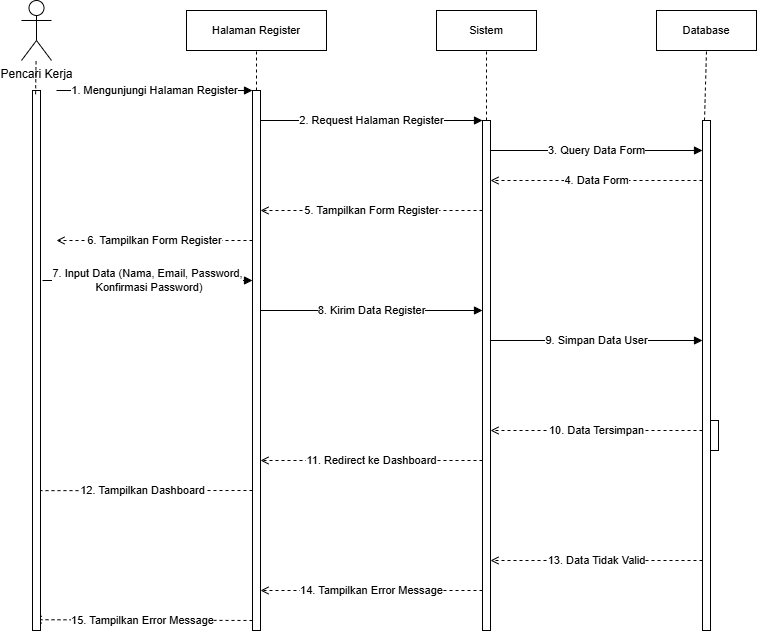

The diagram above was exported from draw.io. Its source (the exported page's mxGraphModel, read from the mxfile embedded in the PNG):
<mxGraphModel dx="774" dy="370" grid="1" gridSize="10" guides="1" tooltips="1" connect="1" arrows="1" fold="1" page="1" pageScale="1" pageWidth="850" pageHeight="1100" math="0" shadow="0">
  <root>
    <mxCell id="0" />
    <mxCell id="1" parent="0" />
    <mxCell id="ta41_-DzboSBnuWsSdYc-14" parent="1" style="rounded=0;whiteSpace=wrap;html=1;fillColor=#FFFFFF;strokeColor=#000000;fontColor=#000000;fontSize=11;verticalAlign=middle;align=center;" value="Halaman Register" vertex="1">
      <mxGeometry height="40" width="140" x="250" y="40" as="geometry" />
    </mxCell>
    <mxCell id="ta41_-DzboSBnuWsSdYc-15" parent="1" style="rounded=0;whiteSpace=wrap;html=1;fillColor=#FFFFFF;strokeColor=#000000;fontColor=#000000;fontSize=11;verticalAlign=middle;align=center;" value="Sistem" vertex="1">
      <mxGeometry height="40" width="100" x="500" y="40" as="geometry" />
    </mxCell>
    <mxCell id="ta41_-DzboSBnuWsSdYc-16" parent="1" style="rounded=0;whiteSpace=wrap;html=1;fillColor=#FFFFFF;strokeColor=#000000;fontColor=#000000;fontSize=11;verticalAlign=middle;align=center;" value="Database" vertex="1">
      <mxGeometry height="40" width="100" x="720" y="40" as="geometry" />
    </mxCell>
    <mxCell id="ta41_-DzboSBnuWsSdYc-21" parent="1" style="html=1;strokeColor=#000000;fillColor=#FFFFFF;strokeWidth=1;" value="" vertex="1">
      <mxGeometry height="540" width="8" x="316" y="120" as="geometry" />
    </mxCell>
    <mxCell id="ta41_-DzboSBnuWsSdYc-22" parent="1" style="html=1;strokeColor=#000000;fillColor=#FFFFFF;strokeWidth=1;" value="" vertex="1">
      <mxGeometry height="510" width="8" x="546" y="150" as="geometry" />
    </mxCell>
    <mxCell id="ta41_-DzboSBnuWsSdYc-23" parent="1" style="html=1;strokeColor=#000000;fillColor=#FFFFFF;strokeWidth=1;" value="" vertex="1">
      <mxGeometry height="510" width="8" x="766" y="150" as="geometry" />
    </mxCell>
    <mxCell id="ta41_-DzboSBnuWsSdYc-24" edge="1" parent="1" style="html=1;strokeColor=#000000;strokeWidth=1;fontSize=11;fontColor=#000000;endArrow=block;endFill=1;" value="1. Mengunjungi Halaman Register">
      <mxGeometry relative="1" as="geometry">
        <mxPoint x="120" y="120" as="sourcePoint" />
        <mxPoint x="316" y="120" as="targetPoint" />
      </mxGeometry>
    </mxCell>
    <mxCell id="ta41_-DzboSBnuWsSdYc-25" edge="1" parent="1" style="html=1;strokeColor=#000000;strokeWidth=1;fontSize=11;fontColor=#000000;endArrow=block;endFill=1;" value="2. Request Halaman Register">
      <mxGeometry relative="1" as="geometry">
        <mxPoint x="324" y="150" as="sourcePoint" />
        <mxPoint x="546" y="150" as="targetPoint" />
      </mxGeometry>
    </mxCell>
    <mxCell id="ta41_-DzboSBnuWsSdYc-26" edge="1" parent="1" style="html=1;strokeColor=#000000;strokeWidth=1;fontSize=11;fontColor=#000000;endArrow=block;endFill=1;" value="3. Query Data Form">
      <mxGeometry relative="1" as="geometry">
        <mxPoint x="554" y="180" as="sourcePoint" />
        <mxPoint x="766" y="180" as="targetPoint" />
      </mxGeometry>
    </mxCell>
    <mxCell id="ta41_-DzboSBnuWsSdYc-27" edge="1" parent="1" style="html=1;strokeColor=#000000;strokeWidth=1;fontSize=11;fontColor=#000000;endArrow=open;endFill=0;dashed=1;" value="4. Data Form">
      <mxGeometry relative="1" as="geometry">
        <mxPoint x="766" y="210" as="sourcePoint" />
        <mxPoint x="554" y="210" as="targetPoint" />
      </mxGeometry>
    </mxCell>
    <mxCell id="ta41_-DzboSBnuWsSdYc-28" edge="1" parent="1" style="html=1;strokeColor=#000000;strokeWidth=1;fontSize=11;fontColor=#000000;endArrow=open;endFill=0;dashed=1;" value="5. Tampilkan Form Register">
      <mxGeometry relative="1" as="geometry">
        <mxPoint x="546" y="240" as="sourcePoint" />
        <mxPoint x="324" y="240" as="targetPoint" />
      </mxGeometry>
    </mxCell>
    <mxCell id="ta41_-DzboSBnuWsSdYc-29" edge="1" parent="1" style="html=1;strokeColor=#000000;strokeWidth=1;fontSize=11;fontColor=#000000;endArrow=open;endFill=0;dashed=1;" value="6. Tampilkan Form Register">
      <mxGeometry relative="1" as="geometry">
        <mxPoint x="316" y="270" as="sourcePoint" />
        <mxPoint x="120" y="270" as="targetPoint" />
      </mxGeometry>
    </mxCell>
    <mxCell id="ta41_-DzboSBnuWsSdYc-30" edge="1" parent="1" style="html=1;strokeColor=#000000;strokeWidth=1;fontSize=11;fontColor=#000000;endArrow=block;endFill=1;" value="7. Input Data (Nama, Email, Password,&lt;div&gt;&amp;nbsp;Konfirmasi Password)&lt;/div&gt;">
      <mxGeometry relative="1" as="geometry">
        <mxPoint x="106" y="310" as="sourcePoint" />
        <mxPoint x="316" y="310" as="targetPoint" />
      </mxGeometry>
    </mxCell>
    <mxCell id="ta41_-DzboSBnuWsSdYc-31" edge="1" parent="1" style="html=1;strokeColor=#000000;strokeWidth=1;fontSize=11;fontColor=#000000;endArrow=block;endFill=1;" value="8. Kirim Data Register">
      <mxGeometry relative="1" as="geometry">
        <mxPoint x="324" y="340" as="sourcePoint" />
        <mxPoint x="546" y="340" as="targetPoint" />
      </mxGeometry>
    </mxCell>
    <mxCell id="ta41_-DzboSBnuWsSdYc-32" edge="1" parent="1" style="html=1;strokeColor=#000000;strokeWidth=1;fontSize=11;fontColor=#000000;endArrow=block;endFill=1;" value="9. Simpan Data User">
      <mxGeometry relative="1" as="geometry">
        <mxPoint x="554" y="370" as="sourcePoint" />
        <mxPoint x="766" y="370" as="targetPoint" />
      </mxGeometry>
    </mxCell>
    <mxCell id="ta41_-DzboSBnuWsSdYc-36" edge="1" parent="1" style="html=1;strokeColor=#000000;strokeWidth=1;fontSize=11;fontColor=#000000;endArrow=open;endFill=0;dashed=1;" value="10. Data Tersimpan">
      <mxGeometry relative="1" as="geometry">
        <mxPoint x="766" y="460" as="sourcePoint" />
        <mxPoint x="554" y="460" as="targetPoint" />
      </mxGeometry>
    </mxCell>
    <mxCell id="ta41_-DzboSBnuWsSdYc-37" edge="1" parent="1" style="html=1;strokeColor=#000000;strokeWidth=1;fontSize=11;fontColor=#000000;endArrow=open;endFill=0;dashed=1;" value="11. Redirect ke Dashboard">
      <mxGeometry relative="1" as="geometry">
        <mxPoint x="546" y="490" as="sourcePoint" />
        <mxPoint x="324" y="490" as="targetPoint" />
      </mxGeometry>
    </mxCell>
    <mxCell id="ta41_-DzboSBnuWsSdYc-38" edge="1" parent="1" style="html=1;strokeColor=#000000;strokeWidth=1;fontSize=11;fontColor=#000000;endArrow=open;endFill=0;dashed=1;entryX=-0.051;entryY=0.741;entryDx=0;entryDy=0;entryPerimeter=0;" target="ta41_-DzboSBnuWsSdYc-46" value="12. Tampilkan Dashboard">
      <mxGeometry relative="1" as="geometry">
        <mxPoint x="316" y="520" as="sourcePoint" />
        <mxPoint x="120" y="520" as="targetPoint" />
      </mxGeometry>
    </mxCell>
    <mxCell id="ta41_-DzboSBnuWsSdYc-41" edge="1" parent="1" style="html=1;strokeColor=#000000;strokeWidth=1;fontSize=11;fontColor=#000000;endArrow=open;endFill=0;dashed=1;" value="13. Data Tidak Valid">
      <mxGeometry relative="1" as="geometry">
        <mxPoint x="766" y="590" as="sourcePoint" />
        <mxPoint x="554" y="590" as="targetPoint" />
      </mxGeometry>
    </mxCell>
    <mxCell id="ta41_-DzboSBnuWsSdYc-42" edge="1" parent="1" style="html=1;strokeColor=#000000;strokeWidth=1;fontSize=11;fontColor=#000000;endArrow=open;endFill=0;dashed=1;" value="14. Tampilkan Error Message">
      <mxGeometry relative="1" as="geometry">
        <mxPoint x="546" y="620" as="sourcePoint" />
        <mxPoint x="324" y="620" as="targetPoint" />
      </mxGeometry>
    </mxCell>
    <mxCell id="ta41_-DzboSBnuWsSdYc-43" edge="1" parent="1" style="html=1;strokeColor=#000000;strokeWidth=1;fontSize=11;fontColor=#000000;endArrow=open;endFill=0;dashed=1;entryX=0.134;entryY=0.98;entryDx=0;entryDy=0;entryPerimeter=0;" target="ta41_-DzboSBnuWsSdYc-46" value="15. Tampilkan Error Message">
      <mxGeometry relative="1" as="geometry">
        <mxPoint x="316" y="650" as="sourcePoint" />
        <mxPoint x="90" y="650" as="targetPoint" />
      </mxGeometry>
    </mxCell>
    <mxCell id="ta41_-DzboSBnuWsSdYc-45" parent="1" style="shape=umlActor;verticalLabelPosition=bottom;verticalAlign=top;html=1;outlineConnect=0;" value="Pencari Kerja" vertex="1">
      <mxGeometry height="60" width="30" x="85" y="30" as="geometry" />
    </mxCell>
    <mxCell id="ta41_-DzboSBnuWsSdYc-46" parent="1" style="html=1;strokeColor=#000000;fillColor=#FFFFFF;strokeWidth=1;" value="" vertex="1">
      <mxGeometry height="540" width="8" x="96" y="120" as="geometry" />
    </mxCell>
    <mxCell id="ta41_-DzboSBnuWsSdYc-49" edge="1" parent="1" source="ta41_-DzboSBnuWsSdYc-46" style="endArrow=none;dashed=1;html=1;rounded=0;exitX=0.386;exitY=0.007;exitDx=0;exitDy=0;exitPerimeter=0;" target="ta41_-DzboSBnuWsSdYc-45" value="">
      <mxGeometry height="50" relative="1" width="50" as="geometry">
        <mxPoint x="250" y="170" as="sourcePoint" />
        <mxPoint x="300" y="120" as="targetPoint" />
      </mxGeometry>
    </mxCell>
    <mxCell id="ta41_-DzboSBnuWsSdYc-50" edge="1" parent="1" style="endArrow=none;dashed=1;html=1;rounded=0;entryX=0.5;entryY=1;entryDx=0;entryDy=0;" target="ta41_-DzboSBnuWsSdYc-14" value="">
      <mxGeometry height="50" relative="1" width="50" as="geometry">
        <mxPoint x="320" y="120" as="sourcePoint" />
        <mxPoint x="430" y="120" as="targetPoint" />
      </mxGeometry>
    </mxCell>
    <mxCell id="ta41_-DzboSBnuWsSdYc-51" edge="1" parent="1" style="endArrow=none;dashed=1;html=1;rounded=0;entryX=0.5;entryY=1;entryDx=0;entryDy=0;" target="ta41_-DzboSBnuWsSdYc-15" value="">
      <mxGeometry height="50" relative="1" width="50" as="geometry">
        <mxPoint x="550" y="150" as="sourcePoint" />
        <mxPoint x="450" y="90" as="targetPoint" />
      </mxGeometry>
    </mxCell>
    <mxCell id="ta41_-DzboSBnuWsSdYc-52" edge="1" parent="1" source="ta41_-DzboSBnuWsSdYc-23" style="endArrow=none;dashed=1;html=1;rounded=0;entryX=0.5;entryY=1;entryDx=0;entryDy=0;exitX=0.25;exitY=0;exitDx=0;exitDy=0;" target="ta41_-DzboSBnuWsSdYc-16" value="">
      <mxGeometry height="50" relative="1" width="50" as="geometry">
        <mxPoint x="760" y="170" as="sourcePoint" />
        <mxPoint x="760" y="100" as="targetPoint" />
      </mxGeometry>
    </mxCell>
    <mxCell id="ta41_-DzboSBnuWsSdYc-54" parent="1" style="html=1;strokeColor=#000000;fillColor=#FFFFFF;strokeWidth=1;" value="" vertex="1">
      <mxGeometry height="30" width="8" x="774" y="450" as="geometry" />
    </mxCell>
  </root>
</mxGraphModel>